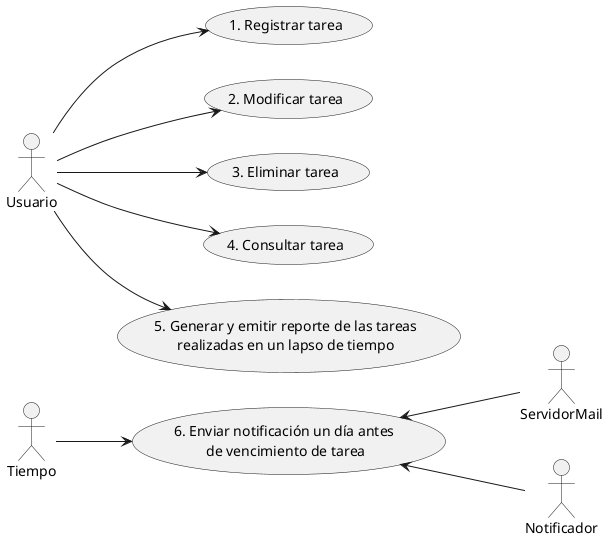

The diagram above was rendered by PlantUML. Its source (embedded in the PNG):
@startuml CU_Gestion_Tareas
left to right direction
actor :Tiempo: as T
actor :ServidorMail: as ES
actor :Notificador: as N
actor :Tiempo: as T
actor :Usuario: as U

U --> (1. Registrar tarea)
U --> (2. Modificar tarea)
U --> (3. Eliminar tarea)
U --> (4. Consultar tarea)
U --> (5. Generar y emitir reporte de las tareas\nrealizadas en un lapso de tiempo)
T --> (6. Enviar notificación un día antes \nde vencimiento de tarea)
(6. Enviar notificación un día antes \nde vencimiento de tarea) <-- ES
(6. Enviar notificación un día antes \nde vencimiento de tarea) <-- N
@enduml